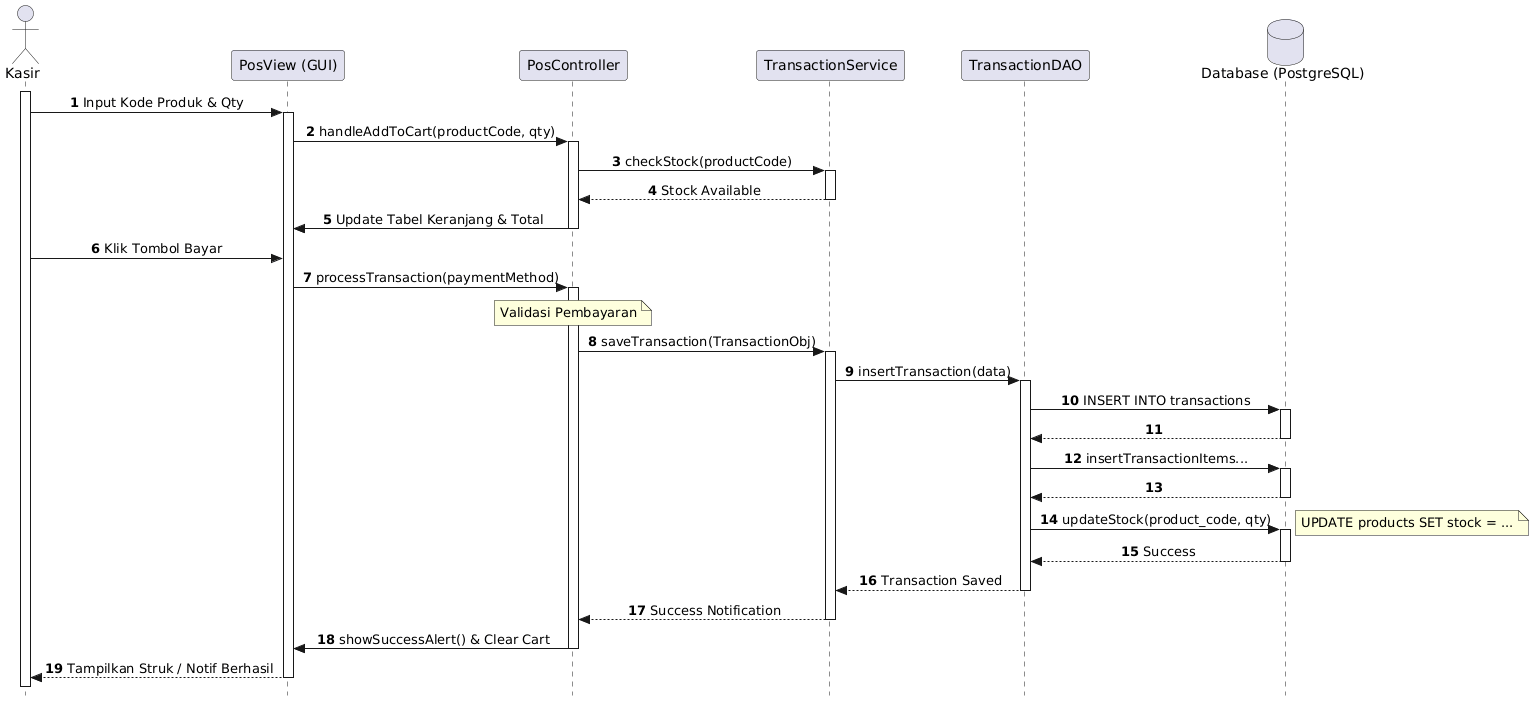

The diagram above was rendered by PlantUML. Its source (embedded in the PNG):
@startuml
autonumber
skinparam style strictuml
skinparam sequenceMessageAlign center

actor Kasir
participant "PosView (GUI)" as View
participant "PosController" as Ctrl
participant "TransactionService" as Service
participant "TransactionDAO" as DAO
database "Database (PostgreSQL)" as DB

activate Kasir

Kasir -> View : Input Kode Produk & Qty
activate View

View -> Ctrl : handleAddToCart(productCode, qty)
activate Ctrl

Ctrl -> Service : checkStock(productCode)
activate Service

Service --> Ctrl : Stock Available
deactivate Service

Ctrl -> View : Update Tabel Keranjang & Total
deactivate Ctrl

Kasir -> View : Klik Tombol Bayar
View -> Ctrl : processTransaction(paymentMethod)
activate Ctrl

note over Ctrl : Validasi Pembayaran

Ctrl -> Service : saveTransaction(TransactionObj)
activate Service

Service -> DAO : insertTransaction(data)
activate DAO

DAO -> DB : INSERT INTO transactions
activate DB
DB --> DAO
deactivate DB

DAO -> DB : insertTransactionItems...
activate DB
DB --> DAO
deactivate DB

DAO -> DB : updateStock(product_code, qty)
activate DB
note right : UPDATE products SET stock = ...
DB --> DAO : Success
deactivate DB

DAO --> Service : Transaction Saved
deactivate DAO

Service --> Ctrl : Success Notification
deactivate Service

Ctrl -> View : showSuccessAlert() & Clear Cart
deactivate Ctrl

View --> Kasir : Tampilkan Struk / Notif Berhasil
deactivate View
@enduml